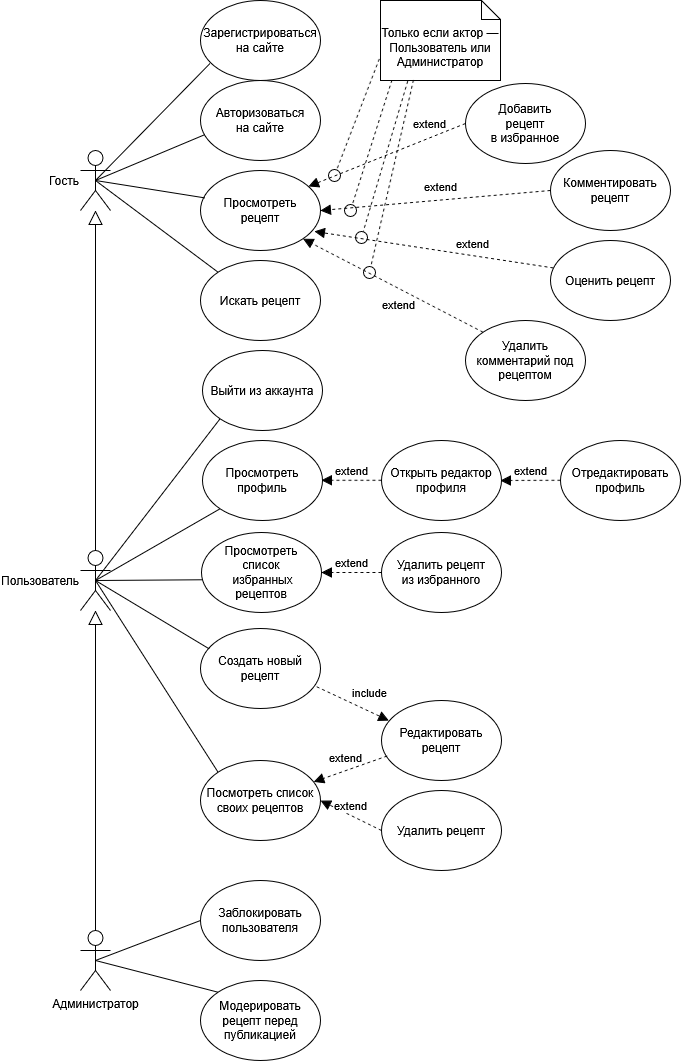

The diagram above was exported from draw.io. Its source (the exported page's mxGraphModel, read from the mxfile embedded in the PNG):
<mxGraphModel dx="1014" dy="703" grid="1" gridSize="10" guides="1" tooltips="1" connect="1" arrows="1" fold="1" page="1" pageScale="1" pageWidth="827" pageHeight="1169" math="0" shadow="0">
  <root>
    <mxCell id="0" />
    <mxCell id="1" parent="0" />
    <mxCell id="0UNbBHlHOz3HFfqeEK-B-40" value="" style="endArrow=none;html=1;rounded=0;entryX=0.5;entryY=0.5;entryDx=0;entryDy=0;entryPerimeter=0;exitX=0;exitY=1;exitDx=0;exitDy=0;" parent="1" source="0UNbBHlHOz3HFfqeEK-B-13" target="0UNbBHlHOz3HFfqeEK-B-2" edge="1">
      <mxGeometry width="50" height="50" relative="1" as="geometry">
        <mxPoint x="430" y="310" as="sourcePoint" />
        <mxPoint x="550" y="180" as="targetPoint" />
      </mxGeometry>
    </mxCell>
    <mxCell id="0UNbBHlHOz3HFfqeEK-B-39" value="" style="endArrow=none;html=1;rounded=0;entryX=0.5;entryY=0.5;entryDx=0;entryDy=0;entryPerimeter=0;exitX=0;exitY=1;exitDx=0;exitDy=0;" parent="1" source="0UNbBHlHOz3HFfqeEK-B-12" target="0UNbBHlHOz3HFfqeEK-B-2" edge="1">
      <mxGeometry width="50" height="50" relative="1" as="geometry">
        <mxPoint x="505" y="350" as="sourcePoint" />
        <mxPoint x="625" y="220" as="targetPoint" />
      </mxGeometry>
    </mxCell>
    <mxCell id="0UNbBHlHOz3HFfqeEK-B-1" value="Гость" style="shape=umlActor;verticalLabelPosition=middle;verticalAlign=middle;html=1;outlineConnect=0;labelPosition=left;align=right;" parent="1" vertex="1">
      <mxGeometry x="90" y="150" width="30" height="60" as="geometry" />
    </mxCell>
    <mxCell id="0UNbBHlHOz3HFfqeEK-B-3" value="Администратор" style="shape=umlActor;verticalLabelPosition=bottom;verticalAlign=top;html=1;outlineConnect=0;labelPosition=center;align=center;" parent="1" vertex="1">
      <mxGeometry x="90" y="930" width="30" height="60" as="geometry" />
    </mxCell>
    <mxCell id="0UNbBHlHOz3HFfqeEK-B-5" value="&lt;div&gt;Просмотреть&lt;/div&gt;&lt;div&gt;рецепт&lt;/div&gt;" style="ellipse;whiteSpace=wrap;html=1;" parent="1" vertex="1">
      <mxGeometry x="210" y="170" width="120" height="80" as="geometry" />
    </mxCell>
    <mxCell id="0UNbBHlHOz3HFfqeEK-B-7" value="Искать рецепт" style="ellipse;whiteSpace=wrap;html=1;" parent="1" vertex="1">
      <mxGeometry x="210" y="260" width="120" height="80" as="geometry" />
    </mxCell>
    <mxCell id="0UNbBHlHOz3HFfqeEK-B-8" value="Зарегистрироваться на сайте" style="ellipse;whiteSpace=wrap;html=1;" parent="1" vertex="1">
      <mxGeometry x="210" width="120" height="80" as="geometry" />
    </mxCell>
    <mxCell id="0UNbBHlHOz3HFfqeEK-B-10" value="&lt;div&gt;Авторизоваться&lt;/div&gt;&lt;div&gt;на сайте&lt;/div&gt;" style="ellipse;whiteSpace=wrap;html=1;" parent="1" vertex="1">
      <mxGeometry x="210" y="80" width="120" height="80" as="geometry" />
    </mxCell>
    <mxCell id="0UNbBHlHOz3HFfqeEK-B-13" value="Просмотреть профиль" style="ellipse;whiteSpace=wrap;html=1;" parent="1" vertex="1">
      <mxGeometry x="212" y="440" width="120" height="80" as="geometry" />
    </mxCell>
    <mxCell id="0UNbBHlHOz3HFfqeEK-B-15" value="Создать новый рецепт" style="ellipse;whiteSpace=wrap;html=1;" parent="1" vertex="1">
      <mxGeometry x="210" y="628" width="120" height="80" as="geometry" />
    </mxCell>
    <mxCell id="0UNbBHlHOz3HFfqeEK-B-16" value="&lt;div&gt;Редактировать рецепт&lt;/div&gt;" style="ellipse;whiteSpace=wrap;html=1;" parent="1" vertex="1">
      <mxGeometry x="391" y="700" width="120" height="80" as="geometry" />
    </mxCell>
    <mxCell id="0UNbBHlHOz3HFfqeEK-B-17" value="Удалить рецепт" style="ellipse;whiteSpace=wrap;html=1;" parent="1" vertex="1">
      <mxGeometry x="391" y="790" width="120" height="80" as="geometry" />
    </mxCell>
    <mxCell id="0UNbBHlHOz3HFfqeEK-B-18" value="&lt;div&gt;Добавить&lt;/div&gt;&lt;div&gt;рецепт&lt;/div&gt;&lt;div&gt;в избранное&lt;/div&gt;" style="ellipse;whiteSpace=wrap;html=1;" parent="1" vertex="1">
      <mxGeometry x="475" y="83" width="120" height="80" as="geometry" />
    </mxCell>
    <mxCell id="0UNbBHlHOz3HFfqeEK-B-19" value="&lt;div&gt;Удалить рецепт&lt;/div&gt;&lt;div&gt;из избранного&lt;/div&gt;" style="ellipse;whiteSpace=wrap;html=1;" parent="1" vertex="1">
      <mxGeometry x="391" y="532" width="120" height="80" as="geometry" />
    </mxCell>
    <mxCell id="0UNbBHlHOz3HFfqeEK-B-21" value="Комментировать рецепт" style="ellipse;whiteSpace=wrap;html=1;" parent="1" vertex="1">
      <mxGeometry x="560" y="150" width="120" height="80" as="geometry" />
    </mxCell>
    <mxCell id="0UNbBHlHOz3HFfqeEK-B-22" value="Оценить рецепт" style="ellipse;whiteSpace=wrap;html=1;" parent="1" vertex="1">
      <mxGeometry x="560" y="240" width="120" height="80" as="geometry" />
    </mxCell>
    <mxCell id="0UNbBHlHOz3HFfqeEK-B-23" value="Модерировать рецепт перед публикацией" style="ellipse;whiteSpace=wrap;html=1;" parent="1" vertex="1">
      <mxGeometry x="210" y="980" width="120" height="80" as="geometry" />
    </mxCell>
    <mxCell id="0UNbBHlHOz3HFfqeEK-B-24" value="Заблокировать пользователя" style="ellipse;whiteSpace=wrap;html=1;" parent="1" vertex="1">
      <mxGeometry x="210" y="880" width="120" height="80" as="geometry" />
    </mxCell>
    <mxCell id="0UNbBHlHOz3HFfqeEK-B-25" value="" style="endArrow=none;html=1;rounded=0;entryX=0.5;entryY=0.5;entryDx=0;entryDy=0;entryPerimeter=0;exitX=0.034;exitY=0.342;exitDx=0;exitDy=0;exitPerimeter=0;" parent="1" source="0UNbBHlHOz3HFfqeEK-B-5" target="0UNbBHlHOz3HFfqeEK-B-1" edge="1">
      <mxGeometry width="50" height="50" relative="1" as="geometry">
        <mxPoint x="380" y="310" as="sourcePoint" />
        <mxPoint x="430" y="260" as="targetPoint" />
      </mxGeometry>
    </mxCell>
    <mxCell id="0UNbBHlHOz3HFfqeEK-B-27" value="" style="endArrow=none;html=1;rounded=0;entryX=0.5;entryY=0.5;entryDx=0;entryDy=0;entryPerimeter=0;exitX=0;exitY=0;exitDx=0;exitDy=0;" parent="1" source="0UNbBHlHOz3HFfqeEK-B-7" target="0UNbBHlHOz3HFfqeEK-B-1" edge="1">
      <mxGeometry width="50" height="50" relative="1" as="geometry">
        <mxPoint x="370" y="480" as="sourcePoint" />
        <mxPoint x="490" y="320" as="targetPoint" />
      </mxGeometry>
    </mxCell>
    <mxCell id="0UNbBHlHOz3HFfqeEK-B-33" value="" style="endArrow=none;html=1;rounded=0;exitX=0;exitY=0;exitDx=0;exitDy=0;entryX=0.5;entryY=0.5;entryDx=0;entryDy=0;entryPerimeter=0;" parent="1" source="0UNbBHlHOz3HFfqeEK-B-23" target="0UNbBHlHOz3HFfqeEK-B-3" edge="1">
      <mxGeometry width="50" height="50" relative="1" as="geometry">
        <mxPoint x="216.24" y="993.2800000000002" as="sourcePoint" />
        <mxPoint x="730" y="510" as="targetPoint" />
      </mxGeometry>
    </mxCell>
    <mxCell id="0UNbBHlHOz3HFfqeEK-B-34" value="" style="endArrow=none;html=1;rounded=0;exitX=0;exitY=0.5;exitDx=0;exitDy=0;entryX=0.5;entryY=0.5;entryDx=0;entryDy=0;entryPerimeter=0;" parent="1" source="0UNbBHlHOz3HFfqeEK-B-24" target="0UNbBHlHOz3HFfqeEK-B-3" edge="1">
      <mxGeometry width="50" height="50" relative="1" as="geometry">
        <mxPoint x="590" y="550" as="sourcePoint" />
        <mxPoint x="690" y="500" as="targetPoint" />
      </mxGeometry>
    </mxCell>
    <mxCell id="0UNbBHlHOz3HFfqeEK-B-35" value="" style="endArrow=none;html=1;rounded=0;exitX=0.078;exitY=0.789;exitDx=0;exitDy=0;entryX=0.5;entryY=0.5;entryDx=0;entryDy=0;entryPerimeter=0;exitPerimeter=0;" parent="1" source="0UNbBHlHOz3HFfqeEK-B-8" target="0UNbBHlHOz3HFfqeEK-B-1" edge="1">
      <mxGeometry width="50" height="50" relative="1" as="geometry">
        <mxPoint x="380" y="370" as="sourcePoint" />
        <mxPoint x="420" y="250" as="targetPoint" />
      </mxGeometry>
    </mxCell>
    <mxCell id="0UNbBHlHOz3HFfqeEK-B-36" value="" style="endArrow=none;html=1;rounded=0;entryX=0.034;entryY=0.678;entryDx=0;entryDy=0;exitX=0.5;exitY=0.5;exitDx=0;exitDy=0;exitPerimeter=0;entryPerimeter=0;" parent="1" source="0UNbBHlHOz3HFfqeEK-B-1" target="0UNbBHlHOz3HFfqeEK-B-10" edge="1">
      <mxGeometry width="50" height="50" relative="1" as="geometry">
        <mxPoint x="390" y="380" as="sourcePoint" />
        <mxPoint x="510" y="250" as="targetPoint" />
      </mxGeometry>
    </mxCell>
    <mxCell id="0UNbBHlHOz3HFfqeEK-B-42" value="" style="endArrow=none;html=1;rounded=0;entryX=0.072;entryY=0.254;entryDx=0;entryDy=0;exitX=0.5;exitY=0.5;exitDx=0;exitDy=0;exitPerimeter=0;entryPerimeter=0;" parent="1" source="0UNbBHlHOz3HFfqeEK-B-2" target="0UNbBHlHOz3HFfqeEK-B-15" edge="1">
      <mxGeometry width="50" height="50" relative="1" as="geometry">
        <mxPoint x="810" y="250" as="sourcePoint" />
        <mxPoint x="930" y="120" as="targetPoint" />
      </mxGeometry>
    </mxCell>
    <mxCell id="0UNbBHlHOz3HFfqeEK-B-48" value="" style="endArrow=none;html=1;rounded=0;entryX=0.004;entryY=0.591;entryDx=0;entryDy=0;exitX=0.5;exitY=0.5;exitDx=0;exitDy=0;exitPerimeter=0;entryPerimeter=0;" parent="1" source="0UNbBHlHOz3HFfqeEK-B-2" target="0UNbBHlHOz3HFfqeEK-B-20" edge="1">
      <mxGeometry width="50" height="50" relative="1" as="geometry">
        <mxPoint x="845" y="260" as="sourcePoint" />
        <mxPoint x="1068" y="392" as="targetPoint" />
      </mxGeometry>
    </mxCell>
    <mxCell id="0UNbBHlHOz3HFfqeEK-B-2" value="&lt;div&gt;Пользователь&lt;/div&gt;" style="shape=umlActor;verticalLabelPosition=middle;verticalAlign=middle;html=1;outlineConnect=0;labelPosition=left;align=right;" parent="1" vertex="1">
      <mxGeometry x="90" y="550" width="30" height="60" as="geometry" />
    </mxCell>
    <mxCell id="0UNbBHlHOz3HFfqeEK-B-51" value="extend" style="html=1;verticalAlign=bottom;endArrow=block;dashed=1;endSize=8;curved=0;rounded=0;endFill=1;entryX=1;entryY=0.5;entryDx=0;entryDy=0;exitX=0;exitY=0.5;exitDx=0;exitDy=0;" parent="1" source="0UNbBHlHOz3HFfqeEK-B-19" target="0UNbBHlHOz3HFfqeEK-B-20" edge="1">
      <mxGeometry relative="1" as="geometry">
        <mxPoint x="451" y="852" as="sourcePoint" />
        <mxPoint x="371" y="852" as="targetPoint" />
        <mxPoint as="offset" />
      </mxGeometry>
    </mxCell>
    <mxCell id="0UNbBHlHOz3HFfqeEK-B-53" value="extend" style="html=1;verticalAlign=bottom;endArrow=block;dashed=1;endSize=8;curved=0;rounded=0;endFill=1;entryX=0.899;entryY=0.2;entryDx=0;entryDy=0;exitX=0;exitY=0.5;exitDx=0;exitDy=0;entryPerimeter=0;" parent="1" source="0UNbBHlHOz3HFfqeEK-B-18" target="0UNbBHlHOz3HFfqeEK-B-5" edge="1">
      <mxGeometry x="-0.5591" y="-4" relative="1" as="geometry">
        <mxPoint x="447" y="280" as="sourcePoint" />
        <mxPoint x="410" y="319" as="targetPoint" />
        <mxPoint as="offset" />
      </mxGeometry>
    </mxCell>
    <mxCell id="0UNbBHlHOz3HFfqeEK-B-54" value="extend" style="html=1;verticalAlign=bottom;endArrow=block;dashed=1;endSize=8;curved=0;rounded=0;endFill=1;entryX=1;entryY=0.5;entryDx=0;entryDy=0;exitX=0;exitY=0.5;exitDx=0;exitDy=0;" parent="1" source="0UNbBHlHOz3HFfqeEK-B-21" target="0UNbBHlHOz3HFfqeEK-B-5" edge="1">
      <mxGeometry x="-0.0435" y="-4" relative="1" as="geometry">
        <mxPoint x="467.52" y="263.12" as="sourcePoint" />
        <mxPoint x="320" y="236.88" as="targetPoint" />
        <mxPoint as="offset" />
      </mxGeometry>
    </mxCell>
    <mxCell id="0UNbBHlHOz3HFfqeEK-B-56" value="" style="endArrow=block;endFill=0;endSize=12;html=1;rounded=0;exitX=0.5;exitY=0;exitDx=0;exitDy=0;exitPerimeter=0;" parent="1" source="0UNbBHlHOz3HFfqeEK-B-2" target="0UNbBHlHOz3HFfqeEK-B-1" edge="1">
      <mxGeometry width="160" relative="1" as="geometry">
        <mxPoint x="80" y="490" as="sourcePoint" />
        <mxPoint x="140" y="320" as="targetPoint" />
      </mxGeometry>
    </mxCell>
    <mxCell id="0UNbBHlHOz3HFfqeEK-B-57" value="" style="endArrow=block;endFill=0;endSize=12;html=1;rounded=0;exitX=0.5;exitY=0;exitDx=0;exitDy=0;exitPerimeter=0;" parent="1" source="0UNbBHlHOz3HFfqeEK-B-3" target="0UNbBHlHOz3HFfqeEK-B-2" edge="1">
      <mxGeometry width="160" relative="1" as="geometry">
        <mxPoint x="105" y="390" as="sourcePoint" />
        <mxPoint x="90" y="650" as="targetPoint" />
      </mxGeometry>
    </mxCell>
    <mxCell id="0UNbBHlHOz3HFfqeEK-B-12" value="Выйти из аккаунта" style="ellipse;whiteSpace=wrap;html=1;" parent="1" vertex="1">
      <mxGeometry x="212" y="350" width="120" height="80" as="geometry" />
    </mxCell>
    <mxCell id="0UNbBHlHOz3HFfqeEK-B-20" value="&lt;div&gt;Просмотреть&lt;/div&gt;&lt;div&gt;список&lt;/div&gt;&lt;div&gt;&amp;nbsp;избранных рецептов&lt;/div&gt;" style="ellipse;whiteSpace=wrap;html=1;" parent="1" vertex="1">
      <mxGeometry x="211" y="532" width="120" height="80" as="geometry" />
    </mxCell>
    <mxCell id="0UNbBHlHOz3HFfqeEK-B-61" value="" style="endArrow=none;html=1;rounded=0;exitX=0.5;exitY=0.5;exitDx=0;exitDy=0;exitPerimeter=0;entryX=0;entryY=0;entryDx=0;entryDy=0;" parent="1" source="0UNbBHlHOz3HFfqeEK-B-2" target="0UNbBHlHOz3HFfqeEK-B-73" edge="1">
      <mxGeometry width="50" height="50" relative="1" as="geometry">
        <mxPoint x="70" y="650" as="sourcePoint" />
        <mxPoint x="195" y="790" as="targetPoint" />
      </mxGeometry>
    </mxCell>
    <mxCell id="0UNbBHlHOz3HFfqeEK-B-64" value="Только если актор — Пользователь или Администратор" style="shape=note2;boundedLbl=1;whiteSpace=wrap;html=1;size=19;verticalAlign=top;align=center;" parent="1" vertex="1">
      <mxGeometry x="390" width="120" height="80" as="geometry" />
    </mxCell>
    <mxCell id="0UNbBHlHOz3HFfqeEK-B-65" value="" style="endArrow=oval;dashed=1;endFill=0;endSize=12;html=1;rounded=0;exitX=-0.01;exitY=0.73;exitDx=0;exitDy=0;exitPerimeter=0;" parent="1" source="0UNbBHlHOz3HFfqeEK-B-64" edge="1">
      <mxGeometry width="160" relative="1" as="geometry">
        <mxPoint x="381.9599999999998" y="56.200000000000045" as="sourcePoint" />
        <mxPoint x="344" y="175" as="targetPoint" />
      </mxGeometry>
    </mxCell>
    <mxCell id="0UNbBHlHOz3HFfqeEK-B-66" value="" style="endArrow=oval;dashed=1;endFill=0;endSize=12;html=1;rounded=0;exitX=0.096;exitY=0.994;exitDx=0;exitDy=0;exitPerimeter=0;" parent="1" edge="1" source="0UNbBHlHOz3HFfqeEK-B-64">
      <mxGeometry width="160" relative="1" as="geometry">
        <mxPoint x="410" y="80" as="sourcePoint" />
        <mxPoint x="360" y="210" as="targetPoint" />
      </mxGeometry>
    </mxCell>
    <mxCell id="0UNbBHlHOz3HFfqeEK-B-67" value="extend" style="html=1;verticalAlign=bottom;endArrow=block;dashed=1;endSize=8;curved=0;rounded=0;endFill=1;entryX=0.95;entryY=0.762;entryDx=0;entryDy=0;exitX=0.024;exitY=0.343;exitDx=0;exitDy=0;entryPerimeter=0;exitPerimeter=0;" parent="1" source="0UNbBHlHOz3HFfqeEK-B-22" target="0UNbBHlHOz3HFfqeEK-B-5" edge="1">
      <mxGeometry x="-0.3195" y="-2" relative="1" as="geometry">
        <mxPoint x="562" y="283" as="sourcePoint" />
        <mxPoint x="310" y="280" as="targetPoint" />
        <mxPoint as="offset" />
      </mxGeometry>
    </mxCell>
    <mxCell id="0UNbBHlHOz3HFfqeEK-B-68" value="" style="endArrow=oval;dashed=1;endFill=0;endSize=12;html=1;rounded=0;exitX=0.227;exitY=1.007;exitDx=0;exitDy=0;exitPerimeter=0;" parent="1" source="0UNbBHlHOz3HFfqeEK-B-64" edge="1">
      <mxGeometry width="160" relative="1" as="geometry">
        <mxPoint x="417.3599999999999" y="83.03999999999996" as="sourcePoint" />
        <mxPoint x="371" y="237" as="targetPoint" />
      </mxGeometry>
    </mxCell>
    <mxCell id="0UNbBHlHOz3HFfqeEK-B-71" value="Открыть редактор профиля" style="ellipse;whiteSpace=wrap;html=1;" parent="1" vertex="1">
      <mxGeometry x="391" y="440" width="120" height="80" as="geometry" />
    </mxCell>
    <mxCell id="0UNbBHlHOz3HFfqeEK-B-72" value="extend" style="html=1;verticalAlign=bottom;endArrow=block;dashed=1;endSize=8;curved=0;rounded=0;endFill=1;entryX=1;entryY=0.5;entryDx=0;entryDy=0;exitX=0;exitY=0.5;exitDx=0;exitDy=0;" parent="1" edge="1">
      <mxGeometry relative="1" as="geometry">
        <mxPoint x="391" y="479.78999999999996" as="sourcePoint" />
        <mxPoint x="331" y="479.78999999999996" as="targetPoint" />
        <mxPoint as="offset" />
      </mxGeometry>
    </mxCell>
    <mxCell id="0UNbBHlHOz3HFfqeEK-B-73" value="&lt;div&gt;Посмотреть список&lt;/div&gt;&lt;div&gt;своих рецептов&lt;/div&gt;" style="ellipse;whiteSpace=wrap;html=1;" parent="1" vertex="1">
      <mxGeometry x="210" y="760" width="120" height="80" as="geometry" />
    </mxCell>
    <mxCell id="0UNbBHlHOz3HFfqeEK-B-74" value="extend" style="html=1;verticalAlign=bottom;endArrow=block;dashed=1;endSize=8;curved=0;rounded=0;endFill=1;entryX=1;entryY=0.5;entryDx=0;entryDy=0;exitX=0;exitY=0.5;exitDx=0;exitDy=0;" parent="1" source="0UNbBHlHOz3HFfqeEK-B-17" target="0UNbBHlHOz3HFfqeEK-B-73" edge="1">
      <mxGeometry relative="1" as="geometry">
        <mxPoint x="392" y="744.55" as="sourcePoint" />
        <mxPoint x="332" y="744.55" as="targetPoint" />
        <mxPoint as="offset" />
      </mxGeometry>
    </mxCell>
    <mxCell id="0UNbBHlHOz3HFfqeEK-B-75" value="extend" style="html=1;verticalAlign=bottom;endArrow=block;dashed=1;endSize=8;curved=0;rounded=0;endFill=1;exitX=0.047;exitY=0.694;exitDx=0;exitDy=0;exitPerimeter=0;" parent="1" source="0UNbBHlHOz3HFfqeEK-B-16" target="0UNbBHlHOz3HFfqeEK-B-73" edge="1">
      <mxGeometry x="0.1118" y="-3" relative="1" as="geometry">
        <mxPoint x="341" y="739.55" as="sourcePoint" />
        <mxPoint x="280" y="739.55" as="targetPoint" />
        <mxPoint as="offset" />
      </mxGeometry>
    </mxCell>
    <mxCell id="0UNbBHlHOz3HFfqeEK-B-76" value="include" style="html=1;verticalAlign=bottom;endArrow=block;dashed=1;endSize=8;curved=0;rounded=0;endFill=1;entryX=0.062;entryY=0.251;entryDx=0;entryDy=0;exitX=0.968;exitY=0.728;exitDx=0;exitDy=0;exitPerimeter=0;entryPerimeter=0;" parent="1" source="0UNbBHlHOz3HFfqeEK-B-15" target="0UNbBHlHOz3HFfqeEK-B-16" edge="1">
      <mxGeometry x="0.3769" y="8" relative="1" as="geometry">
        <mxPoint x="350" y="850" as="sourcePoint" />
        <mxPoint x="411" y="850" as="targetPoint" />
        <mxPoint as="offset" />
      </mxGeometry>
    </mxCell>
    <mxCell id="HRCV_27olk5WRz3-rdqu-2" value="Удалить комментарий под рецептом" style="ellipse;whiteSpace=wrap;html=1;" vertex="1" parent="1">
      <mxGeometry x="475" y="320" width="120" height="80" as="geometry" />
    </mxCell>
    <mxCell id="HRCV_27olk5WRz3-rdqu-4" value="extend" style="html=1;verticalAlign=bottom;endArrow=block;dashed=1;endSize=8;curved=0;rounded=0;endFill=1;entryX=1;entryY=1;entryDx=0;entryDy=0;exitX=0;exitY=0;exitDx=0;exitDy=0;" edge="1" parent="1" source="HRCV_27olk5WRz3-rdqu-2" target="0UNbBHlHOz3HFfqeEK-B-5">
      <mxGeometry x="-0.1796" y="23" relative="1" as="geometry">
        <mxPoint x="429" y="316" as="sourcePoint" />
        <mxPoint x="290" y="310" as="targetPoint" />
        <mxPoint as="offset" />
      </mxGeometry>
    </mxCell>
    <mxCell id="HRCV_27olk5WRz3-rdqu-7" value="" style="endArrow=oval;dashed=1;endFill=0;endSize=12;html=1;rounded=0;exitX=0.275;exitY=0.993;exitDx=0;exitDy=0;exitPerimeter=0;" edge="1" parent="1" source="0UNbBHlHOz3HFfqeEK-B-64">
      <mxGeometry width="160" relative="1" as="geometry">
        <mxPoint x="424.6399999999999" y="83.04000000000008" as="sourcePoint" />
        <mxPoint x="379" y="272" as="targetPoint" />
      </mxGeometry>
    </mxCell>
    <mxCell id="HRCV_27olk5WRz3-rdqu-8" value="Отредактировать профиль" style="ellipse;whiteSpace=wrap;html=1;" vertex="1" parent="1">
      <mxGeometry x="570" y="440" width="120" height="80" as="geometry" />
    </mxCell>
    <mxCell id="HRCV_27olk5WRz3-rdqu-9" value="extend" style="html=1;verticalAlign=bottom;endArrow=block;dashed=1;endSize=8;curved=0;rounded=0;endFill=1;exitX=0;exitY=0.5;exitDx=0;exitDy=0;" edge="1" parent="1">
      <mxGeometry relative="1" as="geometry">
        <mxPoint x="570" y="479.78999999999996" as="sourcePoint" />
        <mxPoint x="510" y="480" as="targetPoint" />
        <mxPoint as="offset" />
      </mxGeometry>
    </mxCell>
  </root>
</mxGraphModel>